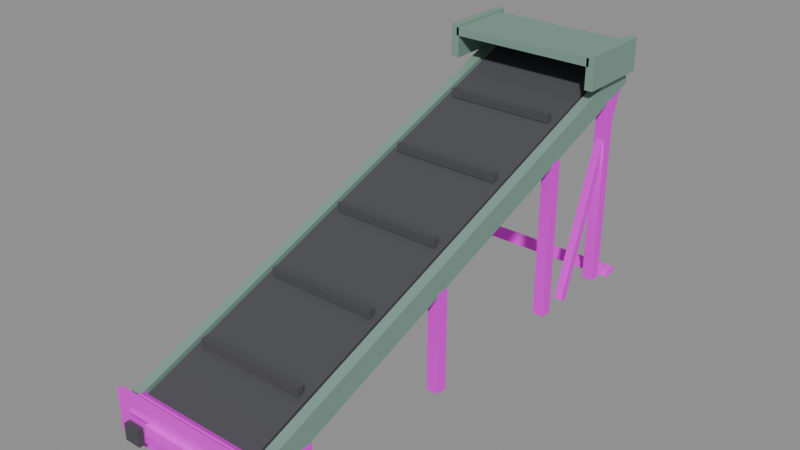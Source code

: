 # Source: belt_incline.blend  (saved by Blender 5.2.45; exported with 4.5.12 LTS)
import bpy
from mathutils import Matrix  # noqa: F401  (used for matrix-valued properties, if any)

bpy.ops.wm.read_factory_settings(use_empty=True)
scene = bpy.context.scene
scene.name = 'Scene'

# ---- images (referenced by path relative to the original .blend; pixels are not part of the script)
import os
ASSET_DIR = os.environ.get("B2B_ASSET_DIR", "")  # directory of the original .blend (textures are referenced by path, not embedded)
HERE = os.path.dirname(os.path.abspath(__file__))  # packed textures are extracted next to this script under _unpacked/

def load_image(name, relpath, width, height, colorspace="sRGB"):
    """Load a texture the original file referenced (path relative to the .blend, or extracted next to this script)."""
    p = next((c for c in (os.path.join(HERE, relpath), os.path.join(ASSET_DIR, relpath)) if relpath and os.path.exists(c)), "")
    if p:
        img = bpy.data.images.load(p, check_existing=True)
        img.name = name
    else:  # same state as the original file: an image datablock whose file is absent (Cycles renders it pink)
        img = bpy.data.images.new(name, width, height)
        img.source = "FILE"
        img.filepath = "//" + (relpath or name)
    img.colorspace_settings.name = colorspace
    return img
img_t_qd_steelplate_png = load_image('T_QD_SteelPlate.png', 'T_QD_SteelPlate.png', 1024, 1024, 'sRGB')
img_t_qd_hazard_png = load_image('T_QD_Hazard.png', 'T_QD_Hazard.png', 1024, 1024, 'sRGB')

# ---- materials (node trees are filled in below, after node groups)
mat_belt = bpy.data.materials.new('Belt')
mat_belt.diffuse_color = (0.07, 0.07, 0.08, 1.0)
mat_steelgreen = bpy.data.materials.new('SteelGreen')
mat_steelgreen.diffuse_color = (0.22, 0.36, 0.3, 1.0)
mat_steelplate = bpy.data.materials.new('SteelPlate')
mat_steelplate.diffuse_color = (0.38, 0.4, 0.42, 1.0)
mat_rubber = bpy.data.materials.new('Rubber')
mat_rubber.diffuse_color = (0.07, 0.07, 0.08, 1.0)
mat_hazard = bpy.data.materials.new('Hazard')
mat_hazard.diffuse_color = (0.45, 0.38, 0.2, 1.0)

# ---- material node trees
mat_belt.use_nodes = True; mat_belt.node_tree.nodes.clear()
_N = mat_belt.node_tree.nodes; _L = mat_belt.node_tree.links
n0 = _N.new('ShaderNodeOutputMaterial'); n0.name = 'Material Output'; n0.location = (0, 0)
n1 = _N.new('ShaderNodeBsdfPrincipled'); n1.name = 'Principled BSDF'; n1.location = (0, 0)
n1.inputs[2].default_value = 1.0
n1.inputs[10].default_value = 0.005
n2 = _N.new('ShaderNodeVertexColor'); n2.name = 'Color Attribute'; n2.location = (0, 0)
n2.layer_name = 'Col'
n3 = _N.new('ShaderNodeMix'); n3.name = 'Mix'; n3.location = (0, 0)
n3.data_type = 'RGBA'
n3.blend_type = 'MULTIPLY'
n3.inputs[0].default_value = 1.0
n3.inputs[6].default_value = (0.07, 0.07, 0.08, 1.0)
_L.new(n1.outputs[0], n0.inputs[0])
_L.new(n2.outputs[0], n3.inputs[7])
_L.new(n3.outputs[2], n1.inputs[0])
n0.is_active_output = True
mat_steelgreen.use_nodes = True; mat_steelgreen.node_tree.nodes.clear()
_N = mat_steelgreen.node_tree.nodes; _L = mat_steelgreen.node_tree.links
n0 = _N.new('ShaderNodeOutputMaterial'); n0.name = 'Material Output'; n0.location = (0, 0)
n1 = _N.new('ShaderNodeBsdfPrincipled'); n1.name = 'Principled BSDF'; n1.location = (0, 0)
n1.inputs[1].default_value = 0.2
n1.inputs[2].default_value = 0.8
n1.inputs[10].default_value = 0.005
n2 = _N.new('ShaderNodeVertexColor'); n2.name = 'Color Attribute'; n2.location = (0, 0)
n2.layer_name = 'Col'
n3 = _N.new('ShaderNodeMix'); n3.name = 'Mix'; n3.location = (0, 0)
n3.data_type = 'RGBA'
n3.blend_type = 'MULTIPLY'
n3.inputs[0].default_value = 1.0
n3.inputs[6].default_value = (0.22, 0.36, 0.3, 1.0)
_L.new(n1.outputs[0], n0.inputs[0])
_L.new(n2.outputs[0], n3.inputs[7])
_L.new(n3.outputs[2], n1.inputs[0])
n0.is_active_output = True
mat_steelplate.use_nodes = True; mat_steelplate.node_tree.nodes.clear()
_N = mat_steelplate.node_tree.nodes; _L = mat_steelplate.node_tree.links
n0 = _N.new('ShaderNodeOutputMaterial'); n0.name = 'Material Output'; n0.location = (0, 0)
n1 = _N.new('ShaderNodeBsdfPrincipled'); n1.name = 'Principled BSDF'; n1.location = (0, 0)
n1.inputs[1].default_value = 0.2
n1.inputs[2].default_value = 0.65
n1.inputs[10].default_value = 0.005
n2 = _N.new('ShaderNodeVertexColor'); n2.name = 'Color Attribute'; n2.location = (0, 0)
n2.layer_name = 'Col'
n3 = _N.new('ShaderNodeMix'); n3.name = 'Mix'; n3.location = (0, 0)
n3.data_type = 'RGBA'
n3.blend_type = 'MULTIPLY'
n3.inputs[0].default_value = 1.0
n4 = _N.new('ShaderNodeTexImage'); n4.name = 'Image Texture'; n4.location = (0, 0)
n4.image = img_t_qd_steelplate_png
n4.interpolation = 'Closest'
_L.new(n1.outputs[0], n0.inputs[0])
_L.new(n2.outputs[0], n3.inputs[7])
_L.new(n4.outputs[0], n3.inputs[6])
_L.new(n3.outputs[2], n1.inputs[0])
n0.is_active_output = True
mat_rubber.use_nodes = True; mat_rubber.node_tree.nodes.clear()
_N = mat_rubber.node_tree.nodes; _L = mat_rubber.node_tree.links
n0 = _N.new('ShaderNodeOutputMaterial'); n0.name = 'Material Output'; n0.location = (0, 0)
n1 = _N.new('ShaderNodeBsdfPrincipled'); n1.name = 'Principled BSDF'; n1.location = (0, 0)
n1.inputs[2].default_value = 1.0
n1.inputs[10].default_value = 0.005
n2 = _N.new('ShaderNodeVertexColor'); n2.name = 'Color Attribute'; n2.location = (0, 0)
n2.layer_name = 'Col'
n3 = _N.new('ShaderNodeMix'); n3.name = 'Mix'; n3.location = (0, 0)
n3.data_type = 'RGBA'
n3.blend_type = 'MULTIPLY'
n3.inputs[0].default_value = 1.0
n3.inputs[6].default_value = (0.07, 0.07, 0.08, 1.0)
_L.new(n1.outputs[0], n0.inputs[0])
_L.new(n2.outputs[0], n3.inputs[7])
_L.new(n3.outputs[2], n1.inputs[0])
n0.is_active_output = True
mat_hazard.use_nodes = True; mat_hazard.node_tree.nodes.clear()
_N = mat_hazard.node_tree.nodes; _L = mat_hazard.node_tree.links
n0 = _N.new('ShaderNodeOutputMaterial'); n0.name = 'Material Output'; n0.location = (0, 0)
n1 = _N.new('ShaderNodeBsdfPrincipled'); n1.name = 'Principled BSDF'; n1.location = (0, 0)
n1.inputs[2].default_value = 0.8
n1.inputs[10].default_value = 0.005
n2 = _N.new('ShaderNodeVertexColor'); n2.name = 'Color Attribute'; n2.location = (0, 0)
n2.layer_name = 'Col'
n3 = _N.new('ShaderNodeMix'); n3.name = 'Mix'; n3.location = (0, 0)
n3.data_type = 'RGBA'
n3.blend_type = 'MULTIPLY'
n3.inputs[0].default_value = 1.0
n4 = _N.new('ShaderNodeTexImage'); n4.name = 'Image Texture'; n4.location = (0, 0)
n4.image = img_t_qd_hazard_png
n4.interpolation = 'Closest'
_L.new(n1.outputs[0], n0.inputs[0])
_L.new(n2.outputs[0], n3.inputs[7])
_L.new(n4.outputs[0], n3.inputs[6])
_L.new(n3.outputs[2], n1.inputs[0])
n0.is_active_output = True

# ---- meshes
me_body_belt = bpy.data.meshes.new('Body_Belt')
me_body_belt.from_pydata([(-0.37, -1.465, 0.2469), (-0.37, -1.475, 0.2751), (0.37, -1.475, 0.2751), (0.37, -1.465, 0.2469), (-0.37, 1.475, 1.325), (-0.37, 1.465, 1.353), (0.37, 1.465, 1.353), (0.37, 1.475, 1.325)], [], [(0, 3, 2, 1), (4, 5, 6, 7), (0, 1, 5, 4), (1, 2, 6, 5), (2, 3, 7, 6), (3, 0, 4, 7)])
_uv = me_body_belt.uv_layers.new(name='UVMap')
_uv.uv.foreach_set('vector', [0.37, 0.2469, -0.37, 0.2469, -0.37, 0.2751, 0.37, 0.2751, -0.37, 1.325, -0.37, 1.353, 0.37, 1.353, 0.37, 1.325, -1.465, 0.2469, -1.475, 0.2751, 1.465, 1.353, 1.475, 1.325, -0.37, -1.475, 0.37, -1.475, 0.37, 1.465, -0.37, 1.465, 1.475, 0.2751, 1.465, 0.2469, -1.475, 1.325, -1.465, 1.353, -0.37, -1.465, 0.37, -1.465, 0.37, 1.475, -0.37, 1.475])
_ca = me_body_belt.color_attributes.new('Col', 'BYTE_COLOR', 'CORNER')
_ca.data.foreach_set('color', [1.0, 1.0, 1.0, 1.0, 1.0, 1.0, 1.0, 1.0, 1.0, 1.0, 1.0, 1.0, 1.0, 1.0, 1.0, 1.0, 1.0, 1.0, 1.0, 1.0, 1.0, 1.0, 1.0, 1.0, 1.0, 1.0, 1.0, 1.0, 1.0, 1.0, 1.0, 1.0, 1.0, 1.0, 1.0, 1.0, 1.0, 1.0, 1.0, 1.0, 1.0, 1.0, 1.0, 1.0, 1.0, 1.0, 1.0, 1.0, 1.0, 1.0, 1.0, 1.0, 1.0, 1.0, 1.0, 1.0, 1.0, 1.0, 1.0, 1.0, 1.0, 1.0, 1.0, 1.0, 1.0, 1.0, 1.0, 1.0, 1.0, 1.0, 1.0, 1.0, 1.0, 1.0, 1.0, 1.0, 1.0, 1.0, 1.0, 1.0, 1.0, 1.0, 1.0, 1.0, 1.0, 1.0, 1.0, 1.0, 1.0, 1.0, 1.0, 1.0, 1.0, 1.0, 1.0, 1.0])
me_body_belt.materials.append(mat_belt)
me_body_belt.update()
me_body_steelgreen = bpy.data.meshes.new('Body_SteelGreen')
me_body_steelgreen.from_pydata([(-0.45, -1.476, 0.1343), (-0.45, -1.524, 0.2657), (-0.39, -1.524, 0.2657), (-0.39, -1.476, 0.1343), (-0.45, 1.524, 1.234), (-0.45, 1.476, 1.366), (-0.39, 1.476, 1.366), (-0.39, 1.524, 1.234), (0.39, -1.476, 0.1343), (0.39, -1.524, 0.2657), (0.45, -1.524, 0.2657), (0.45, -1.476, 0.1343), (0.39, 1.524, 1.234), (0.39, 1.476, 1.366), (0.45, 1.476, 1.366), (0.45, 1.524, 1.234), (-0.45, 1.49, 1.445), (0.45, 1.49, 1.445), (0.45, 1.07, 1.445), (-0.45, 1.07, 1.445), (-0.45, 1.49, 1.495), (0.45, 1.49, 1.495), (0.45, 1.07, 1.495), (-0.45, 1.07, 1.495), (-0.485, 1.53, 1.31), (-0.435, 1.53, 1.31), (-0.435, 1.07, 1.31), (-0.485, 1.07, 1.31), (-0.485, 1.53, 1.51), (-0.435, 1.53, 1.51), (-0.435, 1.07, 1.51), (-0.485, 1.07, 1.51), (0.435, 1.53, 1.31), (0.485, 1.53, 1.31), (0.485, 1.07, 1.31), (0.435, 1.07, 1.31), (0.435, 1.53, 1.51), (0.485, 1.53, 1.51), (0.485, 1.07, 1.51), (0.435, 1.07, 1.51)], [], [(0, 3, 2, 1), (4, 5, 6, 7), (0, 1, 5, 4), (1, 2, 6, 5), (2, 3, 7, 6), (3, 0, 4, 7), (8, 11, 10, 9), (12, 13, 14, 15), (8, 9, 13, 12), (9, 10, 14, 13), (10, 11, 15, 14), (11, 8, 12, 15), (16, 17, 18, 19), (20, 23, 22, 21), (16, 20, 21, 17), (17, 21, 22, 18), (18, 22, 23, 19), (19, 23, 20, 16), (24, 25, 26, 27), (28, 31, 30, 29), (24, 28, 29, 25), (25, 29, 30, 26), (26, 30, 31, 27), (27, 31, 28, 24), (32, 33, 34, 35), (36, 39, 38, 37), (32, 36, 37, 33), (33, 37, 38, 34), (34, 38, 39, 35), (35, 39, 36, 32)])
_uv = me_body_steelgreen.uv_layers.new(name='UVMap')
_uv.uv.foreach_set('vector', [0.45, 0.1343, 0.39, 0.1343, 0.39, 0.2657, 0.45, 0.2657, -0.45, 1.234, -0.45, 1.366, -0.39, 1.366, -0.39, 1.234, -1.476, 0.1343, -1.524, 0.2657, 1.476, 1.366, 1.524, 1.234, -0.45, -1.524, -0.39, -1.524, -0.39, 1.476, -0.45, 1.476, 1.524, 0.2657, 1.476, 0.1343, -1.524, 1.234, -1.476, 1.366, 0.39, -1.476, 0.45, -1.476, 0.45, 1.524, 0.39, 1.524, -0.39, 0.1343, -0.45, 0.1343, -0.45, 0.2657, -0.39, 0.2657, 0.39, 1.234, 0.39, 1.366, 0.45, 1.366, 0.45, 1.234, -1.476, 0.1343, -1.524, 0.2657, 1.476, 1.366, 1.524, 1.234, 0.39, -1.524, 0.45, -1.524, 0.45, 1.476, 0.39, 1.476, 1.524, 0.2657, 1.476, 0.1343, -1.524, 1.234, -1.476, 1.366, -0.45, -1.476, -0.39, -1.476, -0.39, 1.524, -0.45, 1.524, 0.45, 1.49, -0.45, 1.49, -0.45, 1.07, 0.45, 1.07, -0.45, 1.49, -0.45, 1.07, 0.45, 1.07, 0.45, 1.49, -0.45, 1.445, -0.45, 1.495, 0.45, 1.495, 0.45, 1.445, -1.49, 1.445, -1.49, 1.495, -1.07, 1.495, -1.07, 1.445, -0.45, 1.445, -0.45, 1.495, 0.45, 1.495, 0.45, 1.445, 1.07, 1.445, 1.07, 1.495, 1.49, 1.495, 1.49, 1.445, 0.485, 1.53, 0.435, 1.53, 0.435, 1.07, 0.485, 1.07, -0.485, 1.53, -0.485, 1.07, -0.435, 1.07, -0.435, 1.53, -0.485, 1.31, -0.485, 1.51, -0.435, 1.51, -0.435, 1.31, -1.53, 1.31, -1.53, 1.51, -1.07, 1.51, -1.07, 1.31, 0.435, 1.31, 0.435, 1.51, 0.485, 1.51, 0.485, 1.31, 1.07, 1.31, 1.07, 1.51, 1.53, 1.51, 1.53, 1.31, -0.435, 1.53, -0.485, 1.53, -0.485, 1.07, -0.435, 1.07, 0.435, 1.53, 0.435, 1.07, 0.485, 1.07, 0.485, 1.53, 0.435, 1.31, 0.435, 1.51, 0.485, 1.51, 0.485, 1.31, -1.53, 1.31, -1.53, 1.51, -1.07, 1.51, -1.07, 1.31, -0.485, 1.31, -0.485, 1.51, -0.435, 1.51, -0.435, 1.31, 1.07, 1.31, 1.07, 1.51, 1.53, 1.51, 1.53, 1.31])
_ca = me_body_steelgreen.color_attributes.new('Col', 'BYTE_COLOR', 'CORNER')
_ca.data.foreach_set('color', [1.0, 1.0, 1.0, 1.0, 1.0, 1.0, 1.0, 1.0, 1.0, 1.0, 1.0, 1.0, 1.0, 1.0, 1.0, 1.0, 1.0, 1.0, 1.0, 1.0, 1.0, 1.0, 1.0, 1.0, 1.0, 1.0, 1.0, 1.0, 1.0, 1.0, 1.0, 1.0, 1.0, 1.0, 1.0, 1.0, 1.0, 1.0, 1.0, 1.0, 1.0, 1.0, 1.0, 1.0, 1.0, 1.0, 1.0, 1.0, 1.0, 1.0, 1.0, 1.0, 1.0, 1.0, 1.0, 1.0, 1.0, 1.0, 1.0, 1.0, 1.0, 1.0, 1.0, 1.0, 1.0, 1.0, 1.0, 1.0, 1.0, 1.0, 1.0, 1.0, 1.0, 1.0, 1.0, 1.0, 1.0, 1.0, 1.0, 1.0, 1.0, 1.0, 1.0, 1.0, 1.0, 1.0, 1.0, 1.0, 1.0, 1.0, 1.0, 1.0, 1.0, 1.0, 1.0, 1.0, 1.0, 1.0, 1.0, 1.0, 1.0, 1.0, 1.0, 1.0, 1.0, 1.0, 1.0, 1.0, 1.0, 1.0, 1.0, 1.0, 1.0, 1.0, 1.0, 1.0, 1.0, 1.0, 1.0, 1.0, 1.0, 1.0, 1.0, 1.0, 1.0, 1.0, 1.0, 1.0, 1.0, 1.0, 1.0, 1.0, 1.0, 1.0, 1.0, 1.0, 1.0, 1.0, 1.0, 1.0, 1.0, 1.0, 1.0, 1.0, 1.0, 1.0, 1.0, 1.0, 1.0, 1.0, 1.0, 1.0, 1.0, 1.0, 1.0, 1.0, 1.0, 1.0, 1.0, 1.0, 1.0, 1.0, 1.0, 1.0, 1.0, 1.0, 1.0, 1.0, 1.0, 1.0, 1.0, 1.0, 1.0, 1.0, 1.0, 1.0, 1.0, 1.0, 1.0, 1.0, 1.0, 1.0, 1.0, 1.0, 1.0, 1.0, 1.0, 1.0, 1.0, 1.0, 1.0, 1.0, 1.0, 1.0, 1.0, 1.0, 1.0, 1.0, 1.0, 1.0, 1.0, 1.0, 1.0, 1.0, 1.0, 1.0, 1.0, 1.0, 1.0, 1.0, 1.0, 1.0, 1.0, 1.0, 1.0, 1.0, 1.0, 1.0, 1.0, 1.0, 1.0, 1.0, 1.0, 1.0, 1.0, 1.0, 1.0, 1.0, 1.0, 1.0, 1.0, 1.0, 1.0, 1.0, 1.0, 1.0, 1.0, 1.0, 1.0, 1.0, 1.0, 1.0, 1.0, 1.0, 1.0, 1.0, 1.0, 1.0, 1.0, 1.0, 1.0, 1.0, 1.0, 1.0, 1.0, 1.0, 1.0, 1.0, 1.0, 1.0, 1.0, 1.0, 1.0, 1.0, 1.0, 1.0, 1.0, 1.0, 1.0, 1.0, 1.0, 1.0, 1.0, 1.0, 1.0, 1.0, 1.0, 1.0, 1.0, 1.0, 1.0, 1.0, 1.0, 1.0, 1.0, 1.0, 1.0, 1.0, 1.0, 1.0, 1.0, 1.0, 1.0, 1.0, 1.0, 1.0, 1.0, 1.0, 1.0, 1.0, 1.0, 1.0, 1.0, 1.0, 1.0, 1.0, 1.0, 1.0, 1.0, 1.0, 1.0, 1.0, 1.0, 1.0, 1.0, 1.0, 1.0, 1.0, 1.0, 1.0, 1.0, 1.0, 1.0, 1.0, 1.0, 1.0, 1.0, 1.0, 1.0, 1.0, 1.0, 1.0, 1.0, 1.0, 1.0, 1.0, 1.0, 1.0, 1.0, 1.0, 1.0, 1.0, 1.0, 1.0, 1.0, 1.0, 1.0, 1.0, 1.0, 1.0, 1.0, 1.0, 1.0, 1.0, 1.0, 1.0, 1.0, 1.0, 1.0, 1.0, 1.0, 1.0, 1.0, 1.0, 1.0, 1.0, 1.0, 1.0, 1.0, 1.0, 1.0, 1.0, 1.0, 1.0, 1.0, 1.0, 1.0, 1.0, 1.0, 1.0, 1.0, 1.0, 1.0, 1.0, 1.0, 1.0, 1.0, 1.0, 1.0, 1.0, 1.0, 1.0, 1.0, 1.0, 1.0, 1.0, 1.0, 1.0, 1.0, 1.0, 1.0, 1.0, 1.0, 1.0, 1.0, 1.0, 1.0, 1.0, 1.0, 1.0, 1.0, 1.0, 1.0, 1.0, 1.0, 1.0, 1.0, 1.0, 1.0, 1.0, 1.0, 1.0, 1.0, 1.0, 1.0, 1.0, 1.0, 1.0, 1.0, 1.0, 1.0, 1.0, 1.0, 1.0, 1.0, 1.0, 1.0, 1.0, 1.0, 1.0, 1.0, 1.0, 1.0, 1.0, 1.0, 1.0, 1.0, 1.0, 1.0, 1.0, 1.0, 1.0, 1.0, 1.0, 1.0, 1.0, 1.0, 1.0, 1.0, 1.0, 1.0, 1.0, 1.0, 1.0, 1.0, 1.0, 1.0, 1.0, 1.0, 1.0, 1.0, 1.0, 1.0, 1.0, 1.0, 1.0, 1.0, 1.0, 1.0, 1.0])
me_body_steelgreen.materials.append(mat_steelgreen)
me_body_steelgreen.update()
me_body_steelplate = bpy.data.meshes.new('Body_SteelPlate')
me_body_steelplate.from_pydata([(-0.455, -1.165, 0.0), (-0.385, -1.165, 0.0), (-0.385, -1.235, 0.0), (-0.455, -1.235, 0.0), (-0.455, -1.165, 0.24), (-0.385, -1.165, 0.24), (-0.385, -1.235, 0.24), (-0.455, -1.235, 0.24), (-0.455, -0.165, 0.0), (-0.385, -0.165, 0.0), (-0.385, -0.235, 0.0), (-0.455, -0.235, 0.0), (-0.455, -0.165, 0.6067), (-0.385, -0.165, 0.6067), (-0.385, -0.235, 0.6067), (-0.455, -0.235, 0.6067), (-0.455, 0.835, 0.0), (-0.385, 0.835, 0.0), (-0.385, 0.765, 0.0), (-0.455, 0.765, 0.0), (-0.455, 0.835, 0.9733), (-0.385, 0.835, 0.9733), (-0.385, 0.765, 0.9733), (-0.455, 0.765, 0.9733), (-0.455, 1.385, 0.0), (-0.385, 1.385, 0.0), (-0.385, 1.315, 0.0), (-0.455, 1.315, 0.0), (-0.455, 1.385, 1.175), (-0.385, 1.385, 1.175), (-0.385, 1.315, 1.175), (-0.455, 1.315, 1.175), (0.385, -1.165, 0.0), (0.455, -1.165, 0.0), (0.455, -1.235, 0.0), (0.385, -1.235, 0.0), (0.385, -1.165, 0.24), (0.455, -1.165, 0.24), (0.455, -1.235, 0.24), (0.385, -1.235, 0.24), (0.385, -0.165, 0.0), (0.455, -0.165, 0.0), (0.455, -0.235, 0.0), (0.385, -0.235, 0.0), (0.385, -0.165, 0.6067), (0.455, -0.165, 0.6067), (0.455, -0.235, 0.6067), (0.385, -0.235, 0.6067), (0.385, 0.835, 0.0), (0.455, 0.835, 0.0), (0.455, 0.765, 0.0), (0.385, 0.765, 0.0), (0.385, 0.835, 0.9733), (0.455, 0.835, 0.9733), (0.455, 0.765, 0.9733), (0.385, 0.765, 0.9733), (0.385, 1.385, 0.0), (0.455, 1.385, 0.0), (0.455, 1.315, 0.0), (0.385, 1.315, 0.0), (0.385, 1.385, 1.175), (0.455, 1.385, 1.175), (0.455, 1.315, 1.175), (0.385, 1.315, 1.175), (-0.42, -1.175, 0.135), (0.42, -1.175, 0.135), (0.42, -1.225, 0.135), (-0.42, -1.225, 0.135), (-0.42, -1.175, 0.185), (0.42, -1.175, 0.185), (0.42, -1.225, 0.185), (-0.42, -1.225, 0.185), (-0.42, -0.175, 0.5017), (0.42, -0.175, 0.5017), (0.42, -0.225, 0.5017), (-0.42, -0.225, 0.5017), (-0.42, -0.175, 0.5517), (0.42, -0.175, 0.5517), (0.42, -0.225, 0.5517), (-0.42, -0.225, 0.5517), (-0.42, 0.825, 0.8683), (0.42, 0.825, 0.8683), (0.42, 0.775, 0.8683), (-0.42, 0.775, 0.8683), (-0.42, 0.825, 0.9183), (0.42, 0.825, 0.9183), (0.42, 0.775, 0.9183), (-0.42, 0.775, 0.9183), (-0.42, 1.375, 1.07), (0.42, 1.375, 1.07), (0.42, 1.325, 1.07), (-0.42, 1.325, 1.07), (-0.42, 1.375, 1.12), (0.42, 1.375, 1.12), (0.42, 1.325, 1.12), (-0.42, 1.325, 1.12), (-0.39, -1.47, 0.301), (-0.39, -1.519, 0.2805), (-0.39, -1.54, 0.231), (-0.39, -1.519, 0.1815), (-0.39, -1.47, 0.161), (-0.39, -1.421, 0.1815), (-0.39, -1.4, 0.231), (-0.39, -1.421, 0.2805), (0.39, -1.47, 0.301), (0.39, -1.519, 0.2805), (0.39, -1.54, 0.231), (0.39, -1.519, 0.1815), (0.39, -1.47, 0.161), (0.39, -1.421, 0.1815), (0.39, -1.4, 0.231), (0.39, -1.421, 0.2805), (-0.39, 1.47, 1.379), (-0.39, 1.421, 1.358), (-0.39, 1.4, 1.309), (-0.39, 1.421, 1.26), (-0.39, 1.47, 1.239), (-0.39, 1.519, 1.26), (-0.39, 1.54, 1.309), (-0.39, 1.519, 1.358), (0.39, 1.47, 1.379), (0.39, 1.421, 1.358), (0.39, 1.4, 1.309), (0.39, 1.421, 1.26), (0.39, 1.47, 1.239), (0.39, 1.519, 1.26), (0.39, 1.54, 1.309), (0.39, 1.519, 1.358), (-0.445, 0.9765, 0.00859), (-0.395, 0.9765, 0.00859), (-0.395, 1.023, -0.00859), (-0.445, 1.023, -0.00859), (-0.445, 1.427, 1.239), (-0.395, 1.427, 1.239), (-0.395, 1.473, 1.221), (-0.445, 1.473, 1.221), (0.395, 0.9765, 0.00859), (0.445, 0.9765, 0.00859), (0.445, 1.023, -0.00859), (0.395, 1.023, -0.00859), (0.395, 1.427, 1.239), (0.445, 1.427, 1.239), (0.445, 1.473, 1.221), (0.395, 1.473, 1.221)], [], [(0, 1, 2, 3), (4, 7, 6, 5), (0, 4, 5, 1), (1, 5, 6, 2), (2, 6, 7, 3), (3, 7, 4, 0), (8, 9, 10, 11), (12, 15, 14, 13), (8, 12, 13, 9), (9, 13, 14, 10), (10, 14, 15, 11), (11, 15, 12, 8), (16, 17, 18, 19), (20, 23, 22, 21), (16, 20, 21, 17), (17, 21, 22, 18), (18, 22, 23, 19), (19, 23, 20, 16), (24, 25, 26, 27), (28, 31, 30, 29), (24, 28, 29, 25), (25, 29, 30, 26), (26, 30, 31, 27), (27, 31, 28, 24), (32, 33, 34, 35), (36, 39, 38, 37), (32, 36, 37, 33), (33, 37, 38, 34), (34, 38, 39, 35), (35, 39, 36, 32), (40, 41, 42, 43), (44, 47, 46, 45), (40, 44, 45, 41), (41, 45, 46, 42), (42, 46, 47, 43), (43, 47, 44, 40), (48, 49, 50, 51), (52, 55, 54, 53), (48, 52, 53, 49), (49, 53, 54, 50), (50, 54, 55, 51), (51, 55, 52, 48), (56, 57, 58, 59), (60, 63, 62, 61), (56, 60, 61, 57), (57, 61, 62, 58), (58, 62, 63, 59), (59, 63, 60, 56), (64, 65, 66, 67), (68, 71, 70, 69), (64, 68, 69, 65), (65, 69, 70, 66), (66, 70, 71, 67), (67, 71, 68, 64), (72, 73, 74, 75), (76, 79, 78, 77), (72, 76, 77, 73), (73, 77, 78, 74), (74, 78, 79, 75), (75, 79, 76, 72), (80, 81, 82, 83), (84, 87, 86, 85), (80, 84, 85, 81), (81, 85, 86, 82), (82, 86, 87, 83), (83, 87, 84, 80), (88, 89, 90, 91), (92, 95, 94, 93), (88, 92, 93, 89), (89, 93, 94, 90), (90, 94, 95, 91), (91, 95, 92, 88), (96, 97, 105, 104), (97, 98, 106, 105), (98, 99, 107, 106), (99, 100, 108, 107), (100, 101, 109, 108), (101, 102, 110, 109), (102, 103, 111, 110), (103, 96, 104, 111), (103, 102, 101, 100, 99, 98, 97, 96), (104, 105, 106, 107, 108, 109, 110, 111), (112, 113, 121, 120), (113, 114, 122, 121), (114, 115, 123, 122), (115, 116, 124, 123), (116, 117, 125, 124), (117, 118, 126, 125), (118, 119, 127, 126), (119, 112, 120, 127), (119, 118, 117, 116, 115, 114, 113, 112), (120, 121, 122, 123, 124, 125, 126, 127), (128, 131, 130, 129), (132, 133, 134, 135), (128, 129, 133, 132), (129, 130, 134, 133), (130, 131, 135, 134), (131, 128, 132, 135), (136, 139, 138, 137), (140, 141, 142, 143), (136, 137, 141, 140), (137, 138, 142, 141), (138, 139, 143, 142), (139, 136, 140, 143)])
_uv = me_body_steelplate.uv_layers.new(name='UVMap')
_uv.uv.foreach_set('vector', [0.455, -1.165, 0.385, -1.165, 0.385, -1.235, 0.455, -1.235, -0.455, -1.165, -0.455, -1.235, -0.385, -1.235, -0.385, -1.165, -0.455, 0.0, -0.455, 0.24, -0.385, 0.24, -0.385, 0.0, 1.165, 0.0, 1.165, 0.24, 1.235, 0.24, 1.235, 0.0, 0.385, 0.0, 0.385, 0.24, 0.455, 0.24, 0.455, 0.0, -1.235, 0.0, -1.235, 0.24, -1.165, 0.24, -1.165, 0.0, 0.455, -0.165, 0.385, -0.165, 0.385, -0.235, 0.455, -0.235, -0.455, -0.165, -0.455, -0.235, -0.385, -0.235, -0.385, -0.165, -0.455, 0.0, -0.455, 0.6067, -0.385, 0.6067, -0.385, 0.0, 0.165, 0.0, 0.165, 0.6067, 0.235, 0.6067, 0.235, 0.0, 0.385, 0.0, 0.385, 0.6067, 0.455, 0.6067, 0.455, 0.0, -0.235, 0.0, -0.235, 0.6067, -0.165, 0.6067, -0.165, 0.0, 0.455, 0.835, 0.385, 0.835, 0.385, 0.765, 0.455, 0.765, -0.455, 0.835, -0.455, 0.765, -0.385, 0.765, -0.385, 0.835, -0.455, 0.0, -0.455, 0.9733, -0.385, 0.9733, -0.385, 0.0, -0.835, 0.0, -0.835, 0.9733, -0.765, 0.9733, -0.765, 0.0, 0.385, 0.0, 0.385, 0.9733, 0.455, 0.9733, 0.455, 0.0, 0.765, 0.0, 0.765, 0.9733, 0.835, 0.9733, 0.835, 0.0, 0.455, 1.385, 0.385, 1.385, 0.385, 1.315, 0.455, 1.315, -0.455, 1.385, -0.455, 1.315, -0.385, 1.315, -0.385, 1.385, -0.455, 0.0, -0.455, 1.175, -0.385, 1.175, -0.385, 0.0, -1.385, 0.0, -1.385, 1.175, -1.315, 1.175, -1.315, 0.0, 0.385, 0.0, 0.385, 1.175, 0.455, 1.175, 0.455, 0.0, 1.315, 0.0, 1.315, 1.175, 1.385, 1.175, 1.385, 0.0, -0.385, -1.165, -0.455, -1.165, -0.455, -1.235, -0.385, -1.235, 0.385, -1.165, 0.385, -1.235, 0.455, -1.235, 0.455, -1.165, 0.385, 0.0, 0.385, 0.24, 0.455, 0.24, 0.455, 0.0, 1.165, 0.0, 1.165, 0.24, 1.235, 0.24, 1.235, 0.0, -0.455, 0.0, -0.455, 0.24, -0.385, 0.24, -0.385, 0.0, -1.235, 0.0, -1.235, 0.24, -1.165, 0.24, -1.165, 0.0, -0.385, -0.165, -0.455, -0.165, -0.455, -0.235, -0.385, -0.235, 0.385, -0.165, 0.385, -0.235, 0.455, -0.235, 0.455, -0.165, 0.385, 0.0, 0.385, 0.6067, 0.455, 0.6067, 0.455, 0.0, 0.165, 0.0, 0.165, 0.6067, 0.235, 0.6067, 0.235, 0.0, -0.455, 0.0, -0.455, 0.6067, -0.385, 0.6067, -0.385, 0.0, -0.235, 0.0, -0.235, 0.6067, -0.165, 0.6067, -0.165, 0.0, -0.385, 0.835, -0.455, 0.835, -0.455, 0.765, -0.385, 0.765, 0.385, 0.835, 0.385, 0.765, 0.455, 0.765, 0.455, 0.835, 0.385, 0.0, 0.385, 0.9733, 0.455, 0.9733, 0.455, 0.0, -0.835, 0.0, -0.835, 0.9733, -0.765, 0.9733, -0.765, 0.0, -0.455, 0.0, -0.455, 0.9733, -0.385, 0.9733, -0.385, 0.0, 0.765, 0.0, 0.765, 0.9733, 0.835, 0.9733, 0.835, 0.0, -0.385, 1.385, -0.455, 1.385, -0.455, 1.315, -0.385, 1.315, 0.385, 1.385, 0.385, 1.315, 0.455, 1.315, 0.455, 1.385, 0.385, 0.0, 0.385, 1.175, 0.455, 1.175, 0.455, 0.0, -1.385, 0.0, -1.385, 1.175, -1.315, 1.175, -1.315, 0.0, -0.455, 0.0, -0.455, 1.175, -0.385, 1.175, -0.385, 0.0, 1.315, 0.0, 1.315, 1.175, 1.385, 1.175, 1.385, 0.0, 0.42, -1.175, -0.42, -1.175, -0.42, -1.225, 0.42, -1.225, -0.42, -1.175, -0.42, -1.225, 0.42, -1.225, 0.42, -1.175, -0.42, 0.135, -0.42, 0.185, 0.42, 0.185, 0.42, 0.135, 1.175, 0.135, 1.175, 0.185, 1.225, 0.185, 1.225, 0.135, -0.42, 0.135, -0.42, 0.185, 0.42, 0.185, 0.42, 0.135, -1.225, 0.135, -1.225, 0.185, -1.175, 0.185, -1.175, 0.135, 0.42, -0.175, -0.42, -0.175, -0.42, -0.225, 0.42, -0.225, -0.42, -0.175, -0.42, -0.225, 0.42, -0.225, 0.42, -0.175, -0.42, 0.5017, -0.42, 0.5517, 0.42, 0.5517, 0.42, 0.5017, 0.175, 0.5017, 0.175, 0.5517, 0.225, 0.5517, 0.225, 0.5017, -0.42, 0.5017, -0.42, 0.5517, 0.42, 0.5517, 0.42, 0.5017, -0.225, 0.5017, -0.225, 0.5517, -0.175, 0.5517, -0.175, 0.5017, 0.42, 0.825, -0.42, 0.825, -0.42, 0.775, 0.42, 0.775, -0.42, 0.825, -0.42, 0.775, 0.42, 0.775, 0.42, 0.825, -0.42, 0.8683, -0.42, 0.9183, 0.42, 0.9183, 0.42, 0.8683, -0.825, 0.8683, -0.825, 0.9183, -0.775, 0.9183, -0.775, 0.8683, -0.42, 0.8683, -0.42, 0.9183, 0.42, 0.9183, 0.42, 0.8683, 0.775, 0.8683, 0.775, 0.9183, 0.825, 0.9183, 0.825, 0.8683, 0.42, 1.375, -0.42, 1.375, -0.42, 1.325, 0.42, 1.325, -0.42, 1.375, -0.42, 1.325, 0.42, 1.325, 0.42, 1.375, -0.42, 1.07, -0.42, 1.12, 0.42, 1.12, 0.42, 1.07, -1.375, 1.07, -1.375, 1.12, -1.325, 1.12, -1.325, 1.07, -0.42, 1.07, -0.42, 1.12, 0.42, 1.12, 0.42, 1.07, 1.325, 1.07, 1.325, 1.12, 1.375, 1.12, 1.375, 1.07, -0.39, -1.47, -0.39, -1.519, 0.39, -1.519, 0.39, -1.47, 0.39, 0.2805, 0.39, 0.231, -0.39, 0.231, -0.39, 0.2805, 0.39, 0.231, 0.39, 0.1815, -0.39, 0.1815, -0.39, 0.231, 0.39, -1.519, 0.39, -1.47, -0.39, -1.47, -0.39, -1.519, 0.39, -1.47, 0.39, -1.421, -0.39, -1.421, -0.39, -1.47, -0.39, 0.1815, -0.39, 0.231, 0.39, 0.231, 0.39, 0.1815, -0.39, 0.231, -0.39, 0.2805, 0.39, 0.2805, 0.39, 0.231, -0.39, -1.421, -0.39, -1.47, 0.39, -1.47, 0.39, -1.421, -1.421, 0.2805, -1.4, 0.231, -1.421, 0.1815, -1.47, 0.161, -1.519, 0.1815, -1.54, 0.231, -1.519, 0.2805, -1.47, 0.301, 1.47, 0.301, 1.519, 0.2805, 1.54, 0.231, 1.519, 0.1815, 1.47, 0.161, 1.421, 0.1815, 1.4, 0.231, 1.421, 0.2805, -0.39, 1.47, -0.39, 1.421, 0.39, 1.421, 0.39, 1.47, 0.39, 1.358, 0.39, 1.309, -0.39, 1.309, -0.39, 1.358, 0.39, 1.309, 0.39, 1.26, -0.39, 1.26, -0.39, 1.309, 0.39, 1.421, 0.39, 1.47, -0.39, 1.47, -0.39, 1.421, 0.39, 1.47, 0.39, 1.519, -0.39, 1.519, -0.39, 1.47, -0.39, 1.26, -0.39, 1.309, 0.39, 1.309, 0.39, 1.26, -0.39, 1.309, -0.39, 1.358, 0.39, 1.358, 0.39, 1.309, -0.39, 1.519, -0.39, 1.47, 0.39, 1.47, 0.39, 1.519, 1.519, 1.358, 1.54, 1.309, 1.519, 1.26, 1.47, 1.239, 1.421, 1.26, 1.4, 1.309, 1.421, 1.358, 1.47, 1.379, -1.47, 1.379, -1.421, 1.358, -1.4, 1.309, -1.421, 1.26, -1.47, 1.239, -1.519, 1.26, -1.54, 1.309, -1.519, 1.358, 0.445, 0.9765, 0.445, 1.023, 0.395, 1.023, 0.395, 0.9765, -0.445, 1.427, -0.395, 1.427, -0.395, 1.473, -0.445, 1.473, 0.445, 0.00859, 0.395, 0.00859, 0.395, 1.239, 0.445, 1.239, -0.9765, 0.00859, -1.023, -0.00859, -1.473, 1.221, -1.427, 1.239, -0.395, -0.00859, -0.445, -0.00859, -0.445, 1.221, -0.395, 1.221, 1.023, -0.00859, 0.9765, 0.00859, 1.427, 1.239, 1.473, 1.221, -0.395, 0.9765, -0.395, 1.023, -0.445, 1.023, -0.445, 0.9765, 0.395, 1.427, 0.445, 1.427, 0.445, 1.473, 0.395, 1.473, -0.395, 0.00859, -0.445, 0.00859, -0.445, 1.239, -0.395, 1.239, -0.9765, 0.00859, -1.023, -0.00859, -1.473, 1.221, -1.427, 1.239, 0.445, -0.00859, 0.395, -0.00859, 0.395, 1.221, 0.445, 1.221, 1.023, -0.00859, 0.9765, 0.00859, 1.427, 1.239, 1.473, 1.221])
_ca = me_body_steelplate.color_attributes.new('Col', 'BYTE_COLOR', 'CORNER')
_ca.data.foreach_set('color', [1.0, 1.0, 1.0, 1.0, 1.0, 1.0, 1.0, 1.0, 1.0, 1.0, 1.0, 1.0, 1.0, 1.0, 1.0, 1.0, 1.0, 1.0, 1.0, 1.0, 1.0, 1.0, 1.0, 1.0, 1.0, 1.0, 1.0, 1.0, 1.0, 1.0, 1.0, 1.0, 1.0, 1.0, 1.0, 1.0, 1.0, 1.0, 1.0, 1.0, 1.0, 1.0, 1.0, 1.0, 1.0, 1.0, 1.0, 1.0, 1.0, 1.0, 1.0, 1.0, 1.0, 1.0, 1.0, 1.0, 1.0, 1.0, 1.0, 1.0, 1.0, 1.0, 1.0, 1.0, 1.0, 1.0, 1.0, 1.0, 1.0, 1.0, 1.0, 1.0, 1.0, 1.0, 1.0, 1.0, 1.0, 1.0, 1.0, 1.0, 1.0, 1.0, 1.0, 1.0, 1.0, 1.0, 1.0, 1.0, 1.0, 1.0, 1.0, 1.0, 1.0, 1.0, 1.0, 1.0, 1.0, 1.0, 1.0, 1.0, 1.0, 1.0, 1.0, 1.0, 1.0, 1.0, 1.0, 1.0, 1.0, 1.0, 1.0, 1.0, 1.0, 1.0, 1.0, 1.0, 1.0, 1.0, 1.0, 1.0, 1.0, 1.0, 1.0, 1.0, 1.0, 1.0, 1.0, 1.0, 1.0, 1.0, 1.0, 1.0, 1.0, 1.0, 1.0, 1.0, 1.0, 1.0, 1.0, 1.0, 1.0, 1.0, 1.0, 1.0, 1.0, 1.0, 1.0, 1.0, 1.0, 1.0, 1.0, 1.0, 1.0, 1.0, 1.0, 1.0, 1.0, 1.0, 1.0, 1.0, 1.0, 1.0, 1.0, 1.0, 1.0, 1.0, 1.0, 1.0, 1.0, 1.0, 1.0, 1.0, 1.0, 1.0, 1.0, 1.0, 1.0, 1.0, 1.0, 1.0, 1.0, 1.0, 1.0, 1.0, 1.0, 1.0, 1.0, 1.0, 1.0, 1.0, 1.0, 1.0, 1.0, 1.0, 1.0, 1.0, 1.0, 1.0, 1.0, 1.0, 1.0, 1.0, 1.0, 1.0, 1.0, 1.0, 1.0, 1.0, 1.0, 1.0, 1.0, 1.0, 1.0, 1.0, 1.0, 1.0, 1.0, 1.0, 1.0, 1.0, 1.0, 1.0, 1.0, 1.0, 1.0, 1.0, 1.0, 1.0, 1.0, 1.0, 1.0, 1.0, 1.0, 1.0, 1.0, 1.0, 1.0, 1.0, 1.0, 1.0, 1.0, 1.0, 1.0, 1.0, 1.0, 1.0, 1.0, 1.0, 1.0, 1.0, 1.0, 1.0, 1.0, 1.0, 1.0, 1.0, 1.0, 1.0, 1.0, 1.0, 1.0, 1.0, 1.0, 1.0, 1.0, 1.0, 1.0, 1.0, 1.0, 1.0, 1.0, 1.0, 1.0, 1.0, 1.0, 1.0, 1.0, 1.0, 1.0, 1.0, 1.0, 1.0, 1.0, 1.0, 1.0, 1.0, 1.0, 1.0, 1.0, 1.0, 1.0, 1.0, 1.0, 1.0, 1.0, 1.0, 1.0, 1.0, 1.0, 1.0, 1.0, 1.0, 1.0, 1.0, 1.0, 1.0, 1.0, 1.0, 1.0, 1.0, 1.0, 1.0, 1.0, 1.0, 1.0, 1.0, 1.0, 1.0, 1.0, 1.0, 1.0, 1.0, 1.0, 1.0, 1.0, 1.0, 1.0, 1.0, 1.0, 1.0, 1.0, 1.0, 1.0, 1.0, 1.0, 1.0, 1.0, 1.0, 1.0, 1.0, 1.0, 1.0, 1.0, 1.0, 1.0, 1.0, 1.0, 1.0, 1.0, 1.0, 1.0, 1.0, 1.0, 1.0, 1.0, 1.0, 1.0, 1.0, 1.0, 1.0, 1.0, 1.0, 1.0, 1.0, 1.0, 1.0, 1.0, 1.0, 1.0, 1.0, 1.0, 1.0, 1.0, 1.0, 1.0, 1.0, 1.0, 1.0, 1.0, 1.0, 1.0, 1.0, 1.0, 1.0, 1.0, 1.0, 1.0, 1.0, 1.0, 1.0, 1.0, 1.0, 1.0, 1.0, 1.0, 1.0, 1.0, 1.0, 1.0, 1.0, 1.0, 1.0, 1.0, 1.0, 1.0, 1.0, 1.0, 1.0, 1.0, 1.0, 1.0, 1.0, 1.0, 1.0, 1.0, 1.0, 1.0, 1.0, 1.0, 1.0, 1.0, 1.0, 1.0, 1.0, 1.0, 1.0, 1.0, 1.0, 1.0, 1.0, 1.0, 1.0, 1.0, 1.0, 1.0, 1.0, 1.0, 1.0, 1.0, 1.0, 1.0, 1.0, 1.0, 1.0, 1.0, 1.0, 1.0, 1.0, 1.0, 1.0, 1.0, 1.0, 1.0, 1.0, 1.0, 1.0, 1.0, 1.0, 1.0, 1.0, 1.0, 1.0, 1.0, 1.0, 1.0, 1.0, 1.0, 1.0, 1.0, 1.0, 1.0, 1.0, 1.0, 1.0, 1.0, 1.0, 1.0, 1.0, 1.0, 1.0, 1.0, 1.0, 1.0, 1.0, 1.0, 1.0, 1.0, 1.0, 1.0, 1.0, 1.0, 1.0, 1.0, 1.0, 1.0, 1.0, 1.0, 1.0, 1.0, 1.0, 1.0, 1.0, 1.0, 1.0, 1.0, 1.0, 1.0, 1.0, 1.0, 1.0, 1.0, 1.0, 1.0, 1.0, 1.0, 1.0, 1.0, 1.0, 1.0, 1.0, 1.0, 1.0, 1.0, 1.0, 1.0, 1.0, 1.0, 1.0, 1.0, 1.0, 1.0, 1.0, 1.0, 1.0, 1.0, 1.0, 1.0, 1.0, 1.0, 1.0, 1.0, 1.0, 1.0, 1.0, 1.0, 1.0, 1.0, 1.0, 1.0, 1.0, 1.0, 1.0, 1.0, 1.0, 1.0, 1.0, 1.0, 1.0, 1.0, 1.0, 1.0, 1.0, 1.0, 1.0, 1.0, 1.0, 1.0, 1.0, 1.0, 1.0, 1.0, 1.0, 1.0, 1.0, 1.0, 1.0, 1.0, 1.0, 1.0, 1.0, 1.0, 1.0, 1.0, 1.0, 1.0, 1.0, 1.0, 1.0, 1.0, 1.0, 1.0, 1.0, 1.0, 1.0, 1.0, 1.0, 1.0, 1.0, 1.0, 1.0, 1.0, 1.0, 1.0, 1.0, 1.0, 1.0, 1.0, 1.0, 1.0, 1.0, 1.0, 1.0, 1.0, 1.0, 1.0, 1.0, 1.0, 1.0, 1.0, 1.0, 1.0, 1.0, 1.0, 1.0, 1.0, 1.0, 1.0, 1.0, 1.0, 1.0, 1.0, 1.0, 1.0, 1.0, 1.0, 1.0, 1.0, 1.0, 1.0, 1.0, 1.0, 1.0, 1.0, 1.0, 1.0, 1.0, 1.0, 1.0, 1.0, 1.0, 1.0, 1.0, 1.0, 1.0, 1.0, 1.0, 1.0, 1.0, 1.0, 1.0, 1.0, 1.0, 1.0, 1.0, 1.0, 1.0, 1.0, 1.0, 1.0, 1.0, 1.0, 1.0, 1.0, 1.0, 1.0, 1.0, 1.0, 1.0, 1.0, 1.0, 1.0, 1.0, 1.0, 1.0, 1.0, 1.0, 1.0, 1.0, 1.0, 1.0, 1.0, 1.0, 1.0, 1.0, 1.0, 1.0, 1.0, 1.0, 1.0, 1.0, 1.0, 1.0, 1.0, 1.0, 1.0, 1.0, 1.0, 1.0, 1.0, 1.0, 1.0, 1.0, 1.0, 1.0, 1.0, 1.0, 1.0, 1.0, 1.0, 1.0, 1.0, 1.0, 1.0, 1.0, 1.0, 1.0, 1.0, 1.0, 1.0, 1.0, 1.0, 1.0, 1.0, 1.0, 1.0, 1.0, 1.0, 1.0, 1.0, 1.0, 1.0, 1.0, 1.0, 1.0, 1.0, 1.0, 1.0, 1.0, 1.0, 1.0, 1.0, 1.0, 1.0, 1.0, 1.0, 1.0, 1.0, 1.0, 1.0, 1.0, 1.0, 1.0, 1.0, 1.0, 1.0, 1.0, 1.0, 1.0, 1.0, 1.0, 1.0, 1.0, 1.0, 1.0, 1.0, 1.0, 1.0, 1.0, 1.0, 1.0, 1.0, 1.0, 1.0, 1.0, 1.0, 1.0, 1.0, 1.0, 1.0, 1.0, 1.0, 1.0, 1.0, 1.0, 1.0, 1.0, 1.0, 1.0, 1.0, 1.0, 1.0, 1.0, 1.0, 1.0, 1.0, 1.0, 1.0, 1.0, 1.0, 1.0, 1.0, 1.0, 1.0, 1.0, 1.0, 1.0, 1.0, 1.0, 1.0, 1.0, 1.0, 1.0, 1.0, 1.0, 1.0, 1.0, 1.0, 1.0, 1.0, 1.0, 1.0, 1.0, 1.0, 1.0, 1.0, 1.0, 1.0, 1.0, 1.0, 1.0, 1.0, 1.0, 1.0, 1.0, 1.0, 1.0, 1.0, 1.0, 1.0, 1.0, 1.0, 1.0, 1.0, 1.0, 1.0, 1.0, 1.0, 1.0, 1.0, 1.0, 1.0, 1.0, 1.0, 1.0, 1.0, 1.0, 1.0, 1.0, 1.0, 1.0, 1.0, 1.0, 1.0, 1.0, 1.0, 1.0, 1.0, 1.0, 1.0, 1.0, 1.0, 1.0, 1.0, 1.0, 1.0, 1.0, 1.0, 1.0, 1.0, 1.0, 1.0, 1.0, 1.0, 1.0, 1.0, 1.0, 1.0, 1.0, 1.0, 1.0, 1.0, 1.0, 1.0, 1.0, 1.0, 1.0, 1.0, 1.0, 1.0, 1.0, 1.0, 1.0, 1.0, 1.0, 1.0, 1.0, 1.0, 1.0, 1.0, 1.0, 1.0, 1.0, 1.0, 1.0, 1.0, 1.0, 1.0, 1.0, 1.0, 1.0, 1.0, 1.0, 1.0, 1.0, 1.0, 1.0, 1.0, 1.0, 1.0, 1.0, 1.0, 1.0, 1.0, 1.0, 1.0, 1.0, 1.0, 1.0, 1.0, 1.0, 1.0, 1.0, 1.0, 1.0, 1.0, 1.0, 1.0, 1.0, 1.0, 1.0, 1.0, 1.0, 1.0, 1.0, 1.0, 1.0, 1.0, 1.0, 1.0, 1.0, 1.0, 1.0, 1.0, 1.0, 1.0, 1.0, 1.0, 1.0, 1.0, 1.0, 1.0, 1.0, 1.0, 1.0, 1.0, 1.0, 1.0, 1.0, 1.0, 1.0, 1.0, 1.0, 1.0, 1.0, 1.0, 1.0, 1.0, 1.0, 1.0, 1.0, 1.0, 1.0, 1.0, 1.0, 1.0, 1.0, 1.0, 1.0, 1.0, 1.0, 1.0, 1.0, 1.0, 1.0, 1.0, 1.0, 1.0, 1.0, 1.0, 1.0, 1.0, 1.0, 1.0, 1.0, 1.0, 1.0, 1.0, 1.0, 1.0, 1.0, 1.0, 1.0, 1.0, 1.0, 1.0, 1.0, 1.0, 1.0, 1.0, 1.0, 1.0, 1.0, 1.0, 1.0, 1.0, 1.0, 1.0, 1.0, 1.0, 1.0, 1.0, 1.0, 1.0, 1.0, 1.0, 1.0, 1.0, 1.0, 1.0, 1.0, 1.0, 1.0, 1.0, 1.0, 1.0, 1.0, 1.0, 1.0, 1.0, 1.0, 1.0, 1.0, 1.0, 1.0, 1.0, 1.0, 1.0, 1.0, 1.0, 1.0, 1.0, 1.0, 1.0, 1.0, 1.0, 1.0, 1.0, 1.0, 1.0, 1.0, 1.0, 1.0, 1.0, 1.0, 1.0, 1.0, 1.0, 1.0, 1.0, 1.0, 1.0, 1.0, 1.0, 1.0, 1.0, 1.0, 1.0, 1.0, 1.0, 1.0, 1.0, 1.0, 1.0, 1.0, 1.0, 1.0, 1.0, 1.0, 1.0, 1.0, 1.0, 1.0, 1.0, 1.0, 1.0, 1.0, 1.0, 1.0, 1.0, 1.0, 1.0, 1.0, 1.0, 1.0, 1.0, 1.0, 1.0, 1.0, 1.0, 1.0, 1.0, 1.0, 1.0, 1.0, 1.0, 1.0, 1.0, 1.0, 1.0, 1.0, 1.0, 1.0, 1.0, 1.0, 1.0, 1.0, 1.0, 1.0, 1.0, 1.0, 1.0, 1.0, 1.0, 1.0, 1.0, 1.0, 1.0, 1.0, 1.0, 1.0, 1.0, 1.0, 1.0, 1.0, 1.0, 1.0, 1.0, 1.0, 1.0, 1.0, 1.0, 1.0, 1.0, 1.0, 1.0, 1.0, 1.0, 1.0, 1.0, 1.0, 1.0, 1.0, 1.0, 1.0, 1.0, 1.0, 1.0, 1.0, 1.0, 1.0, 1.0, 1.0, 1.0, 1.0, 1.0, 1.0, 1.0, 1.0, 1.0, 1.0, 1.0, 1.0, 1.0, 1.0, 1.0, 1.0, 1.0, 1.0, 1.0, 1.0, 1.0, 1.0, 1.0, 1.0, 1.0, 1.0, 1.0, 1.0, 1.0, 1.0, 1.0, 1.0, 1.0, 1.0, 1.0, 1.0, 1.0, 1.0, 1.0, 1.0, 1.0, 1.0, 1.0, 1.0, 1.0, 1.0, 1.0, 1.0, 1.0, 1.0, 1.0, 1.0, 1.0, 1.0, 1.0, 1.0, 1.0, 1.0, 1.0, 1.0, 1.0, 1.0, 1.0, 1.0, 1.0, 1.0, 1.0, 1.0, 1.0, 1.0, 1.0, 1.0, 1.0, 1.0, 1.0, 1.0, 1.0, 1.0, 1.0, 1.0, 1.0, 1.0, 1.0, 1.0, 1.0, 1.0, 1.0, 1.0, 1.0, 1.0, 1.0, 1.0, 1.0, 1.0, 1.0, 1.0, 1.0, 1.0, 1.0, 1.0, 1.0, 1.0, 1.0, 1.0, 1.0, 1.0, 1.0, 1.0, 1.0, 1.0, 1.0, 1.0, 1.0, 1.0, 1.0, 1.0, 1.0, 1.0, 1.0, 1.0, 1.0, 1.0, 1.0, 1.0, 1.0, 1.0, 1.0, 1.0, 1.0, 1.0, 1.0, 1.0, 1.0, 1.0, 1.0, 1.0, 1.0, 1.0, 1.0, 1.0, 1.0, 1.0, 1.0, 1.0, 1.0, 1.0, 1.0, 1.0, 1.0, 1.0, 1.0, 1.0, 1.0, 1.0, 1.0, 1.0, 1.0, 1.0, 1.0, 1.0, 1.0, 1.0, 1.0, 1.0, 1.0, 1.0, 1.0, 1.0, 1.0, 1.0, 1.0, 1.0, 1.0, 1.0, 1.0, 1.0, 1.0, 1.0, 1.0, 1.0, 1.0, 1.0, 1.0, 1.0, 1.0, 1.0, 1.0, 1.0, 1.0, 1.0, 1.0, 1.0, 1.0, 1.0, 1.0, 1.0, 1.0, 1.0, 1.0, 1.0, 1.0, 1.0, 1.0, 1.0, 1.0, 1.0, 1.0, 1.0, 1.0, 1.0, 1.0, 1.0, 1.0, 1.0, 1.0, 1.0, 1.0, 1.0, 1.0, 1.0, 1.0, 1.0, 1.0, 1.0, 1.0, 1.0, 1.0, 1.0, 1.0, 1.0, 1.0, 1.0, 1.0, 1.0, 1.0, 1.0, 1.0, 1.0, 1.0, 1.0, 1.0, 1.0, 1.0, 1.0, 1.0, 1.0, 1.0, 1.0, 1.0, 1.0, 1.0, 1.0, 1.0, 1.0, 1.0, 1.0, 1.0, 1.0, 1.0, 1.0, 1.0, 1.0, 1.0, 1.0, 1.0, 1.0, 1.0, 1.0, 1.0, 1.0, 1.0, 1.0, 1.0, 1.0, 1.0, 1.0, 1.0, 1.0, 1.0, 1.0, 1.0, 1.0, 1.0, 1.0, 1.0, 1.0, 1.0, 1.0, 1.0, 1.0, 1.0, 1.0, 1.0, 1.0, 1.0, 1.0, 1.0, 1.0, 1.0, 1.0, 1.0, 1.0, 1.0, 1.0, 1.0, 1.0, 1.0, 1.0, 1.0, 1.0, 1.0, 1.0, 1.0, 1.0, 1.0, 1.0, 1.0, 1.0, 1.0, 1.0, 1.0, 1.0, 1.0, 1.0, 1.0, 1.0, 1.0, 1.0, 1.0, 1.0, 1.0, 1.0, 1.0, 1.0, 1.0, 1.0, 1.0, 1.0, 1.0, 1.0, 1.0, 1.0, 1.0, 1.0, 1.0, 1.0, 1.0, 1.0, 1.0, 1.0, 1.0, 1.0, 1.0, 1.0, 1.0, 1.0, 1.0, 1.0, 1.0, 1.0, 1.0, 1.0, 1.0, 1.0, 1.0, 1.0, 1.0, 1.0, 1.0, 1.0, 1.0, 1.0, 1.0, 1.0, 1.0, 1.0, 1.0, 1.0, 1.0, 1.0, 1.0, 1.0, 1.0, 1.0, 1.0, 1.0, 1.0, 1.0, 1.0, 1.0, 1.0, 1.0, 1.0, 1.0, 1.0, 1.0, 1.0, 1.0, 1.0, 1.0, 1.0, 1.0, 1.0, 1.0, 1.0, 1.0, 1.0, 1.0, 1.0, 1.0, 1.0, 1.0, 1.0, 1.0, 1.0, 1.0, 1.0, 1.0, 1.0, 1.0, 1.0, 1.0, 1.0, 1.0, 1.0, 1.0, 1.0, 1.0, 1.0, 1.0, 1.0, 1.0, 1.0, 1.0, 1.0, 1.0, 1.0, 1.0, 1.0, 1.0, 1.0, 1.0, 1.0, 1.0, 1.0, 1.0, 1.0, 1.0, 1.0, 1.0, 1.0, 1.0, 1.0, 1.0, 1.0, 1.0, 1.0, 1.0, 1.0, 1.0, 1.0, 1.0, 1.0, 1.0, 1.0, 1.0, 1.0, 1.0, 1.0, 1.0, 1.0, 1.0, 1.0, 1.0, 1.0, 1.0, 1.0, 1.0, 1.0, 1.0, 1.0, 1.0, 1.0, 1.0, 1.0, 1.0, 1.0, 1.0, 1.0, 1.0, 1.0, 1.0, 1.0, 1.0, 1.0, 1.0, 1.0, 1.0, 1.0, 1.0, 1.0, 1.0, 1.0, 1.0, 1.0, 1.0, 1.0, 1.0, 1.0, 1.0, 1.0, 1.0, 1.0, 1.0, 1.0, 1.0, 1.0, 1.0, 1.0, 1.0, 1.0, 1.0, 1.0, 1.0, 1.0, 1.0, 1.0, 1.0])
me_body_steelplate.materials.append(mat_steelplate)
me_body_steelplate.update()
me_body_rubber = bpy.data.meshes.new('Body_Rubber')
me_body_rubber.from_pydata([(-0.33, -1.08, 0.4117), (-0.33, -1.08, 0.4617), (-0.33, -1.12, 0.4617), (-0.33, -1.12, 0.4117), (0.33, -1.08, 0.4117), (0.33, -1.08, 0.4617), (0.33, -1.12, 0.4617), (0.33, -1.12, 0.4117), (-0.33, -0.58, 0.595), (-0.33, -0.58, 0.645), (-0.33, -0.62, 0.645), (-0.33, -0.62, 0.595), (0.33, -0.58, 0.595), (0.33, -0.58, 0.645), (0.33, -0.62, 0.645), (0.33, -0.62, 0.595), (-0.33, -0.08, 0.7783), (-0.33, -0.08, 0.8283), (-0.33, -0.12, 0.8283), (-0.33, -0.12, 0.7783), (0.33, -0.08, 0.7783), (0.33, -0.08, 0.8283), (0.33, -0.12, 0.8283), (0.33, -0.12, 0.7783), (-0.33, 0.42, 0.9617), (-0.33, 0.42, 1.012), (-0.33, 0.38, 1.012), (-0.33, 0.38, 0.9617), (0.33, 0.42, 0.9617), (0.33, 0.42, 1.012), (0.33, 0.38, 1.012), (0.33, 0.38, 0.9617), (-0.33, 0.92, 1.145), (-0.33, 0.92, 1.195), (-0.33, 0.88, 1.195), (-0.33, 0.88, 1.145), (0.33, 0.92, 1.145), (0.33, 0.92, 1.195), (0.33, 0.88, 1.195), (0.33, 0.88, 1.145), (-0.33, 1.42, 1.328), (-0.33, 1.42, 1.378), (-0.33, 1.38, 1.378), (-0.33, 1.38, 1.328), (0.33, 1.42, 1.328), (0.33, 1.42, 1.378), (0.33, 1.38, 1.378), (0.33, 1.38, 1.328)], [], [(0, 3, 2, 1), (4, 5, 6, 7), (0, 1, 5, 4), (1, 2, 6, 5), (2, 3, 7, 6), (3, 0, 4, 7), (8, 11, 10, 9), (12, 13, 14, 15), (8, 9, 13, 12), (9, 10, 14, 13), (10, 11, 15, 14), (11, 8, 12, 15), (16, 19, 18, 17), (20, 21, 22, 23), (16, 17, 21, 20), (17, 18, 22, 21), (18, 19, 23, 22), (19, 16, 20, 23), (24, 27, 26, 25), (28, 29, 30, 31), (24, 25, 29, 28), (25, 26, 30, 29), (26, 27, 31, 30), (27, 24, 28, 31), (32, 35, 34, 33), (36, 37, 38, 39), (32, 33, 37, 36), (33, 34, 38, 37), (34, 35, 39, 38), (35, 32, 36, 39), (40, 43, 42, 41), (44, 45, 46, 47), (40, 41, 45, 44), (41, 42, 46, 45), (42, 43, 47, 46), (43, 40, 44, 47)])
_uv = me_body_rubber.uv_layers.new(name='UVMap')
_uv.uv.foreach_set('vector', [-1.08, 0.4117, -1.12, 0.4117, -1.12, 0.4617, -1.08, 0.4617, 1.08, 0.4117, 1.08, 0.4617, 1.12, 0.4617, 1.12, 0.4117, -0.33, 0.4117, -0.33, 0.4617, 0.33, 0.4617, 0.33, 0.4117, -0.33, -1.08, -0.33, -1.12, 0.33, -1.12, 0.33, -1.08, 0.33, 0.4617, 0.33, 0.4117, -0.33, 0.4117, -0.33, 0.4617, 0.33, -1.12, 0.33, -1.08, -0.33, -1.08, -0.33, -1.12, -0.58, 0.595, -0.62, 0.595, -0.62, 0.645, -0.58, 0.645, 0.58, 0.595, 0.58, 0.645, 0.62, 0.645, 0.62, 0.595, -0.33, 0.595, -0.33, 0.645, 0.33, 0.645, 0.33, 0.595, -0.33, -0.58, -0.33, -0.62, 0.33, -0.62, 0.33, -0.58, 0.33, 0.645, 0.33, 0.595, -0.33, 0.595, -0.33, 0.645, 0.33, -0.62, 0.33, -0.58, -0.33, -0.58, -0.33, -0.62, -0.08, 0.7783, -0.12, 0.7783, -0.12, 0.8283, -0.08, 0.8283, 0.08, 0.7783, 0.08, 0.8283, 0.12, 0.8283, 0.12, 0.7783, -0.33, 0.7783, -0.33, 0.8283, 0.33, 0.8283, 0.33, 0.7783, -0.33, -0.08, -0.33, -0.12, 0.33, -0.12, 0.33, -0.08, 0.33, 0.8283, 0.33, 0.7783, -0.33, 0.7783, -0.33, 0.8283, 0.33, -0.12, 0.33, -0.08, -0.33, -0.08, -0.33, -0.12, 0.42, 0.9617, 0.38, 0.9617, 0.38, 1.012, 0.42, 1.012, -0.42, 0.9617, -0.42, 1.012, -0.38, 1.012, -0.38, 0.9617, -0.33, 0.9617, -0.33, 1.012, 0.33, 1.012, 0.33, 0.9617, -0.33, 0.42, -0.33, 0.38, 0.33, 0.38, 0.33, 0.42, 0.33, 1.012, 0.33, 0.9617, -0.33, 0.9617, -0.33, 1.012, 0.33, 0.38, 0.33, 0.42, -0.33, 0.42, -0.33, 0.38, 0.92, 1.145, 0.88, 1.145, 0.88, 1.195, 0.92, 1.195, -0.92, 1.145, -0.92, 1.195, -0.88, 1.195, -0.88, 1.145, -0.33, 1.145, -0.33, 1.195, 0.33, 1.195, 0.33, 1.145, -0.33, 0.92, -0.33, 0.88, 0.33, 0.88, 0.33, 0.92, 0.33, 1.195, 0.33, 1.145, -0.33, 1.145, -0.33, 1.195, 0.33, 0.88, 0.33, 0.92, -0.33, 0.92, -0.33, 0.88, 1.42, 1.328, 1.38, 1.328, 1.38, 1.378, 1.42, 1.378, -1.42, 1.328, -1.42, 1.378, -1.38, 1.378, -1.38, 1.328, -0.33, 1.328, -0.33, 1.378, 0.33, 1.378, 0.33, 1.328, -0.33, 1.42, -0.33, 1.38, 0.33, 1.38, 0.33, 1.42, 0.33, 1.378, 0.33, 1.328, -0.33, 1.328, -0.33, 1.378, 0.33, 1.38, 0.33, 1.42, -0.33, 1.42, -0.33, 1.38])
_ca = me_body_rubber.color_attributes.new('Col', 'BYTE_COLOR', 'CORNER')
_ca.data.foreach_set('color', [1.0, 1.0, 1.0, 1.0, 1.0, 1.0, 1.0, 1.0, 1.0, 1.0, 1.0, 1.0, 1.0, 1.0, 1.0, 1.0, 1.0, 1.0, 1.0, 1.0, 1.0, 1.0, 1.0, 1.0, 1.0, 1.0, 1.0, 1.0, 1.0, 1.0, 1.0, 1.0, 1.0, 1.0, 1.0, 1.0, 1.0, 1.0, 1.0, 1.0, 1.0, 1.0, 1.0, 1.0, 1.0, 1.0, 1.0, 1.0, 1.0, 1.0, 1.0, 1.0, 1.0, 1.0, 1.0, 1.0, 1.0, 1.0, 1.0, 1.0, 1.0, 1.0, 1.0, 1.0, 1.0, 1.0, 1.0, 1.0, 1.0, 1.0, 1.0, 1.0, 1.0, 1.0, 1.0, 1.0, 1.0, 1.0, 1.0, 1.0, 1.0, 1.0, 1.0, 1.0, 1.0, 1.0, 1.0, 1.0, 1.0, 1.0, 1.0, 1.0, 1.0, 1.0, 1.0, 1.0, 1.0, 1.0, 1.0, 1.0, 1.0, 1.0, 1.0, 1.0, 1.0, 1.0, 1.0, 1.0, 1.0, 1.0, 1.0, 1.0, 1.0, 1.0, 1.0, 1.0, 1.0, 1.0, 1.0, 1.0, 1.0, 1.0, 1.0, 1.0, 1.0, 1.0, 1.0, 1.0, 1.0, 1.0, 1.0, 1.0, 1.0, 1.0, 1.0, 1.0, 1.0, 1.0, 1.0, 1.0, 1.0, 1.0, 1.0, 1.0, 1.0, 1.0, 1.0, 1.0, 1.0, 1.0, 1.0, 1.0, 1.0, 1.0, 1.0, 1.0, 1.0, 1.0, 1.0, 1.0, 1.0, 1.0, 1.0, 1.0, 1.0, 1.0, 1.0, 1.0, 1.0, 1.0, 1.0, 1.0, 1.0, 1.0, 1.0, 1.0, 1.0, 1.0, 1.0, 1.0, 1.0, 1.0, 1.0, 1.0, 1.0, 1.0, 1.0, 1.0, 1.0, 1.0, 1.0, 1.0, 1.0, 1.0, 1.0, 1.0, 1.0, 1.0, 1.0, 1.0, 1.0, 1.0, 1.0, 1.0, 1.0, 1.0, 1.0, 1.0, 1.0, 1.0, 1.0, 1.0, 1.0, 1.0, 1.0, 1.0, 1.0, 1.0, 1.0, 1.0, 1.0, 1.0, 1.0, 1.0, 1.0, 1.0, 1.0, 1.0, 1.0, 1.0, 1.0, 1.0, 1.0, 1.0, 1.0, 1.0, 1.0, 1.0, 1.0, 1.0, 1.0, 1.0, 1.0, 1.0, 1.0, 1.0, 1.0, 1.0, 1.0, 1.0, 1.0, 1.0, 1.0, 1.0, 1.0, 1.0, 1.0, 1.0, 1.0, 1.0, 1.0, 1.0, 1.0, 1.0, 1.0, 1.0, 1.0, 1.0, 1.0, 1.0, 1.0, 1.0, 1.0, 1.0, 1.0, 1.0, 1.0, 1.0, 1.0, 1.0, 1.0, 1.0, 1.0, 1.0, 1.0, 1.0, 1.0, 1.0, 1.0, 1.0, 1.0, 1.0, 1.0, 1.0, 1.0, 1.0, 1.0, 1.0, 1.0, 1.0, 1.0, 1.0, 1.0, 1.0, 1.0, 1.0, 1.0, 1.0, 1.0, 1.0, 1.0, 1.0, 1.0, 1.0, 1.0, 1.0, 1.0, 1.0, 1.0, 1.0, 1.0, 1.0, 1.0, 1.0, 1.0, 1.0, 1.0, 1.0, 1.0, 1.0, 1.0, 1.0, 1.0, 1.0, 1.0, 1.0, 1.0, 1.0, 1.0, 1.0, 1.0, 1.0, 1.0, 1.0, 1.0, 1.0, 1.0, 1.0, 1.0, 1.0, 1.0, 1.0, 1.0, 1.0, 1.0, 1.0, 1.0, 1.0, 1.0, 1.0, 1.0, 1.0, 1.0, 1.0, 1.0, 1.0, 1.0, 1.0, 1.0, 1.0, 1.0, 1.0, 1.0, 1.0, 1.0, 1.0, 1.0, 1.0, 1.0, 1.0, 1.0, 1.0, 1.0, 1.0, 1.0, 1.0, 1.0, 1.0, 1.0, 1.0, 1.0, 1.0, 1.0, 1.0, 1.0, 1.0, 1.0, 1.0, 1.0, 1.0, 1.0, 1.0, 1.0, 1.0, 1.0, 1.0, 1.0, 1.0, 1.0, 1.0, 1.0, 1.0, 1.0, 1.0, 1.0, 1.0, 1.0, 1.0, 1.0, 1.0, 1.0, 1.0, 1.0, 1.0, 1.0, 1.0, 1.0, 1.0, 1.0, 1.0, 1.0, 1.0, 1.0, 1.0, 1.0, 1.0, 1.0, 1.0, 1.0, 1.0, 1.0, 1.0, 1.0, 1.0, 1.0, 1.0, 1.0, 1.0, 1.0, 1.0, 1.0, 1.0, 1.0, 1.0, 1.0, 1.0, 1.0, 1.0, 1.0, 1.0, 1.0, 1.0, 1.0, 1.0, 1.0, 1.0, 1.0, 1.0, 1.0, 1.0, 1.0, 1.0, 1.0, 1.0, 1.0, 1.0, 1.0, 1.0, 1.0, 1.0, 1.0, 1.0, 1.0, 1.0, 1.0, 1.0, 1.0, 1.0, 1.0, 1.0, 1.0, 1.0, 1.0, 1.0, 1.0, 1.0, 1.0, 1.0, 1.0, 1.0, 1.0, 1.0, 1.0, 1.0, 1.0, 1.0, 1.0, 1.0, 1.0, 1.0, 1.0, 1.0, 1.0, 1.0, 1.0, 1.0, 1.0, 1.0, 1.0, 1.0, 1.0, 1.0, 1.0, 1.0, 1.0, 1.0, 1.0, 1.0, 1.0, 1.0, 1.0, 1.0, 1.0, 1.0, 1.0, 1.0, 1.0, 1.0, 1.0, 1.0, 1.0, 1.0, 1.0, 1.0, 1.0, 1.0, 1.0, 1.0, 1.0, 1.0, 1.0, 1.0, 1.0, 1.0, 1.0, 1.0, 1.0, 1.0, 1.0, 1.0, 1.0, 1.0, 1.0, 1.0, 1.0, 1.0, 1.0, 1.0, 1.0, 1.0, 1.0, 1.0, 1.0, 1.0, 1.0, 1.0])
me_body_rubber.materials.append(mat_rubber)
me_body_rubber.update()
me_body_hazard = bpy.data.meshes.new('Body_Hazard')
me_body_hazard.from_pydata([(-0.35, 1.58, 1.28), (0.35, 1.58, 1.28), (0.35, 1.52, 1.28), (-0.35, 1.52, 1.28), (-0.35, 1.58, 1.38), (0.35, 1.58, 1.38), (0.35, 1.52, 1.38), (-0.35, 1.52, 1.38), (-0.5, -1.41, 0.0), (0.5, -1.41, 0.0), (0.5, -1.49, 0.0), (-0.5, -1.49, 0.0), (-0.5, -1.41, 0.04), (0.5, -1.41, 0.04), (0.5, -1.49, 0.04), (-0.5, -1.49, 0.04), (-0.5, 1.49, 0.0), (0.5, 1.49, 0.0), (0.5, 1.41, 0.0), (-0.5, 1.41, 0.0), (-0.5, 1.49, 0.04), (0.5, 1.49, 0.04), (0.5, 1.41, 0.04), (-0.5, 1.41, 0.04)], [], [(0, 1, 2, 3), (4, 7, 6, 5), (0, 4, 5, 1), (1, 5, 6, 2), (2, 6, 7, 3), (3, 7, 4, 0), (8, 9, 10, 11), (12, 15, 14, 13), (8, 12, 13, 9), (9, 13, 14, 10), (10, 14, 15, 11), (11, 15, 12, 8), (16, 17, 18, 19), (20, 23, 22, 21), (16, 20, 21, 17), (17, 21, 22, 18), (18, 22, 23, 19), (19, 23, 20, 16)])
_uv = me_body_hazard.uv_layers.new(name='UVMap')
_uv.uv.foreach_set('vector', [0.35, 1.58, -0.35, 1.58, -0.35, 1.52, 0.35, 1.52, -0.35, 1.58, -0.35, 1.52, 0.35, 1.52, 0.35, 1.58, -0.35, 1.28, -0.35, 1.38, 0.35, 1.38, 0.35, 1.28, -1.58, 1.28, -1.58, 1.38, -1.52, 1.38, -1.52, 1.28, -0.35, 1.28, -0.35, 1.38, 0.35, 1.38, 0.35, 1.28, 1.52, 1.28, 1.52, 1.38, 1.58, 1.38, 1.58, 1.28, 0.5, -1.41, -0.5, -1.41, -0.5, -1.49, 0.5, -1.49, -0.5, -1.41, -0.5, -1.49, 0.5, -1.49, 0.5, -1.41, -0.5, 0.0, -0.5, 0.04, 0.5, 0.04, 0.5, 0.0, 1.41, 0.0, 1.41, 0.04, 1.49, 0.04, 1.49, 0.0, -0.5, 0.0, -0.5, 0.04, 0.5, 0.04, 0.5, 0.0, -1.49, 0.0, -1.49, 0.04, -1.41, 0.04, -1.41, 0.0, 0.5, 1.49, -0.5, 1.49, -0.5, 1.41, 0.5, 1.41, -0.5, 1.49, -0.5, 1.41, 0.5, 1.41, 0.5, 1.49, -0.5, 0.0, -0.5, 0.04, 0.5, 0.04, 0.5, 0.0, -1.49, 0.0, -1.49, 0.04, -1.41, 0.04, -1.41, 0.0, -0.5, 0.0, -0.5, 0.04, 0.5, 0.04, 0.5, 0.0, 1.41, 0.0, 1.41, 0.04, 1.49, 0.04, 1.49, 0.0])
_ca = me_body_hazard.color_attributes.new('Col', 'BYTE_COLOR', 'CORNER')
_ca.data.foreach_set('color', [1.0, 1.0, 1.0, 1.0, 1.0, 1.0, 1.0, 1.0, 1.0, 1.0, 1.0, 1.0, 1.0, 1.0, 1.0, 1.0, 1.0, 1.0, 1.0, 1.0, 1.0, 1.0, 1.0, 1.0, 1.0, 1.0, 1.0, 1.0, 1.0, 1.0, 1.0, 1.0, 1.0, 1.0, 1.0, 1.0, 1.0, 1.0, 1.0, 1.0, 1.0, 1.0, 1.0, 1.0, 1.0, 1.0, 1.0, 1.0, 1.0, 1.0, 1.0, 1.0, 1.0, 1.0, 1.0, 1.0, 1.0, 1.0, 1.0, 1.0, 1.0, 1.0, 1.0, 1.0, 1.0, 1.0, 1.0, 1.0, 1.0, 1.0, 1.0, 1.0, 1.0, 1.0, 1.0, 1.0, 1.0, 1.0, 1.0, 1.0, 1.0, 1.0, 1.0, 1.0, 1.0, 1.0, 1.0, 1.0, 1.0, 1.0, 1.0, 1.0, 1.0, 1.0, 1.0, 1.0, 1.0, 1.0, 1.0, 1.0, 1.0, 1.0, 1.0, 1.0, 1.0, 1.0, 1.0, 1.0, 1.0, 1.0, 1.0, 1.0, 1.0, 1.0, 1.0, 1.0, 1.0, 1.0, 1.0, 1.0, 1.0, 1.0, 1.0, 1.0, 1.0, 1.0, 1.0, 1.0, 1.0, 1.0, 1.0, 1.0, 1.0, 1.0, 1.0, 1.0, 1.0, 1.0, 1.0, 1.0, 1.0, 1.0, 1.0, 1.0, 1.0, 1.0, 1.0, 1.0, 1.0, 1.0, 1.0, 1.0, 1.0, 1.0, 1.0, 1.0, 1.0, 1.0, 1.0, 1.0, 1.0, 1.0, 1.0, 1.0, 1.0, 1.0, 1.0, 1.0, 1.0, 1.0, 1.0, 1.0, 1.0, 1.0, 1.0, 1.0, 1.0, 1.0, 1.0, 1.0, 1.0, 1.0, 1.0, 1.0, 1.0, 1.0, 1.0, 1.0, 1.0, 1.0, 1.0, 1.0, 1.0, 1.0, 1.0, 1.0, 1.0, 1.0, 1.0, 1.0, 1.0, 1.0, 1.0, 1.0, 1.0, 1.0, 1.0, 1.0, 1.0, 1.0, 1.0, 1.0, 1.0, 1.0, 1.0, 1.0, 1.0, 1.0, 1.0, 1.0, 1.0, 1.0, 1.0, 1.0, 1.0, 1.0, 1.0, 1.0, 1.0, 1.0, 1.0, 1.0, 1.0, 1.0, 1.0, 1.0, 1.0, 1.0, 1.0, 1.0, 1.0, 1.0, 1.0, 1.0, 1.0, 1.0, 1.0, 1.0, 1.0, 1.0, 1.0, 1.0, 1.0, 1.0, 1.0, 1.0, 1.0, 1.0, 1.0, 1.0, 1.0, 1.0, 1.0, 1.0, 1.0, 1.0, 1.0, 1.0, 1.0, 1.0, 1.0, 1.0, 1.0, 1.0, 1.0, 1.0, 1.0, 1.0, 1.0, 1.0, 1.0, 1.0, 1.0, 1.0, 1.0, 1.0, 1.0, 1.0])
me_body_hazard.materials.append(mat_hazard)
me_body_hazard.update()
me_endcap_in_steelplate = bpy.data.meshes.new('EndCap_In_SteelPlate')
me_endcap_in_steelplate.from_pydata([(-0.48, 0.0, -0.12), (0.48, 0.0, -0.12), (0.48, -0.03, -0.12), (-0.48, -0.03, -0.12), (-0.48, 0.0, 0.12), (0.48, 0.0, 0.12), (0.48, -0.03, 0.12), (-0.48, -0.03, 0.12)], [], [(0, 1, 2, 3), (4, 7, 6, 5), (0, 4, 5, 1), (1, 5, 6, 2), (2, 6, 7, 3), (3, 7, 4, 0)])
_uv = me_endcap_in_steelplate.uv_layers.new(name='UVMap')
_uv.uv.foreach_set('vector', [0.48, 0.0, -0.48, 0.0, -0.48, -0.03, 0.48, -0.03, -0.48, 0.0, -0.48, -0.03, 0.48, -0.03, 0.48, 0.0, -0.48, -0.12, -0.48, 0.12, 0.48, 0.12, 0.48, -0.12, 0.0, -0.12, 0.0, 0.12, 0.03, 0.12, 0.03, -0.12, -0.48, -0.12, -0.48, 0.12, 0.48, 0.12, 0.48, -0.12, -0.03, -0.12, -0.03, 0.12, 0.0, 0.12, 0.0, -0.12])
_ca = me_endcap_in_steelplate.color_attributes.new('Col', 'BYTE_COLOR', 'CORNER')
_ca.data.foreach_set('color', [1.0, 1.0, 1.0, 1.0, 1.0, 1.0, 1.0, 1.0, 1.0, 1.0, 1.0, 1.0, 1.0, 1.0, 1.0, 1.0, 1.0, 1.0, 1.0, 1.0, 1.0, 1.0, 1.0, 1.0, 1.0, 1.0, 1.0, 1.0, 1.0, 1.0, 1.0, 1.0, 1.0, 1.0, 1.0, 1.0, 1.0, 1.0, 1.0, 1.0, 1.0, 1.0, 1.0, 1.0, 1.0, 1.0, 1.0, 1.0, 1.0, 1.0, 1.0, 1.0, 1.0, 1.0, 1.0, 1.0, 1.0, 1.0, 1.0, 1.0, 1.0, 1.0, 1.0, 1.0, 1.0, 1.0, 1.0, 1.0, 1.0, 1.0, 1.0, 1.0, 1.0, 1.0, 1.0, 1.0, 1.0, 1.0, 1.0, 1.0, 1.0, 1.0, 1.0, 1.0, 1.0, 1.0, 1.0, 1.0, 1.0, 1.0, 1.0, 1.0, 1.0, 1.0, 1.0, 1.0])
me_endcap_in_steelplate.materials.append(mat_steelplate)
me_endcap_in_steelplate.update()
me_endcap_in_hazard = bpy.data.meshes.new('EndCap_In_Hazard')
me_endcap_in_hazard.from_pydata([(-0.25, -0.03, -0.03), (0.25, -0.03, -0.03), (0.25, -0.06, -0.03), (-0.25, -0.06, -0.03), (-0.25, -0.03, 0.03), (0.25, -0.03, 0.03), (0.25, -0.06, 0.03), (-0.25, -0.06, 0.03)], [], [(0, 1, 2, 3), (4, 7, 6, 5), (0, 4, 5, 1), (1, 5, 6, 2), (2, 6, 7, 3), (3, 7, 4, 0)])
_uv = me_endcap_in_hazard.uv_layers.new(name='UVMap')
_uv.uv.foreach_set('vector', [0.25, -0.03, -0.25, -0.03, -0.25, -0.06, 0.25, -0.06, -0.25, -0.03, -0.25, -0.06, 0.25, -0.06, 0.25, -0.03, -0.25, -0.03, -0.25, 0.03, 0.25, 0.03, 0.25, -0.03, 0.03, -0.03, 0.03, 0.03, 0.06, 0.03, 0.06, -0.03, -0.25, -0.03, -0.25, 0.03, 0.25, 0.03, 0.25, -0.03, -0.06, -0.03, -0.06, 0.03, -0.03, 0.03, -0.03, -0.03])
_ca = me_endcap_in_hazard.color_attributes.new('Col', 'BYTE_COLOR', 'CORNER')
_ca.data.foreach_set('color', [1.0, 1.0, 1.0, 1.0, 1.0, 1.0, 1.0, 1.0, 1.0, 1.0, 1.0, 1.0, 1.0, 1.0, 1.0, 1.0, 1.0, 1.0, 1.0, 1.0, 1.0, 1.0, 1.0, 1.0, 1.0, 1.0, 1.0, 1.0, 1.0, 1.0, 1.0, 1.0, 1.0, 1.0, 1.0, 1.0, 1.0, 1.0, 1.0, 1.0, 1.0, 1.0, 1.0, 1.0, 1.0, 1.0, 1.0, 1.0, 1.0, 1.0, 1.0, 1.0, 1.0, 1.0, 1.0, 1.0, 1.0, 1.0, 1.0, 1.0, 1.0, 1.0, 1.0, 1.0, 1.0, 1.0, 1.0, 1.0, 1.0, 1.0, 1.0, 1.0, 1.0, 1.0, 1.0, 1.0, 1.0, 1.0, 1.0, 1.0, 1.0, 1.0, 1.0, 1.0, 1.0, 1.0, 1.0, 1.0, 1.0, 1.0, 1.0, 1.0, 1.0, 1.0, 1.0, 1.0])
me_endcap_in_hazard.materials.append(mat_hazard)
me_endcap_in_hazard.update()
me_endcap_in_rubber = bpy.data.meshes.new('EndCap_In_Rubber')
me_endcap_in_rubber.from_pydata([(-0.41, -0.025, -0.13), (-0.31, -0.025, -0.13), (-0.31, -0.065, -0.13), (-0.41, -0.065, -0.13), (-0.41, -0.025, -0.03), (-0.31, -0.025, -0.03), (-0.31, -0.065, -0.03), (-0.41, -0.065, -0.03), (0.31, -0.025, -0.13), (0.41, -0.025, -0.13), (0.41, -0.065, -0.13), (0.31, -0.065, -0.13), (0.31, -0.025, -0.03), (0.41, -0.025, -0.03), (0.41, -0.065, -0.03), (0.31, -0.065, -0.03)], [], [(0, 1, 2, 3), (4, 7, 6, 5), (0, 4, 5, 1), (1, 5, 6, 2), (2, 6, 7, 3), (3, 7, 4, 0), (8, 9, 10, 11), (12, 15, 14, 13), (8, 12, 13, 9), (9, 13, 14, 10), (10, 14, 15, 11), (11, 15, 12, 8)])
_uv = me_endcap_in_rubber.uv_layers.new(name='UVMap')
_uv.uv.foreach_set('vector', [0.41, -0.025, 0.31, -0.025, 0.31, -0.065, 0.41, -0.065, -0.41, -0.025, -0.41, -0.065, -0.31, -0.065, -0.31, -0.025, -0.41, -0.13, -0.41, -0.03, -0.31, -0.03, -0.31, -0.13, 0.025, -0.13, 0.025, -0.03, 0.065, -0.03, 0.065, -0.13, 0.31, -0.13, 0.31, -0.03, 0.41, -0.03, 0.41, -0.13, -0.065, -0.13, -0.065, -0.03, -0.025, -0.03, -0.025, -0.13, -0.31, -0.025, -0.41, -0.025, -0.41, -0.065, -0.31, -0.065, 0.31, -0.025, 0.31, -0.065, 0.41, -0.065, 0.41, -0.025, 0.31, -0.13, 0.31, -0.03, 0.41, -0.03, 0.41, -0.13, 0.025, -0.13, 0.025, -0.03, 0.065, -0.03, 0.065, -0.13, -0.41, -0.13, -0.41, -0.03, -0.31, -0.03, -0.31, -0.13, -0.065, -0.13, -0.065, -0.03, -0.025, -0.03, -0.025, -0.13])
_ca = me_endcap_in_rubber.color_attributes.new('Col', 'BYTE_COLOR', 'CORNER')
_ca.data.foreach_set('color', [1.0, 1.0, 1.0, 1.0, 1.0, 1.0, 1.0, 1.0, 1.0, 1.0, 1.0, 1.0, 1.0, 1.0, 1.0, 1.0, 1.0, 1.0, 1.0, 1.0, 1.0, 1.0, 1.0, 1.0, 1.0, 1.0, 1.0, 1.0, 1.0, 1.0, 1.0, 1.0, 1.0, 1.0, 1.0, 1.0, 1.0, 1.0, 1.0, 1.0, 1.0, 1.0, 1.0, 1.0, 1.0, 1.0, 1.0, 1.0, 1.0, 1.0, 1.0, 1.0, 1.0, 1.0, 1.0, 1.0, 1.0, 1.0, 1.0, 1.0, 1.0, 1.0, 1.0, 1.0, 1.0, 1.0, 1.0, 1.0, 1.0, 1.0, 1.0, 1.0, 1.0, 1.0, 1.0, 1.0, 1.0, 1.0, 1.0, 1.0, 1.0, 1.0, 1.0, 1.0, 1.0, 1.0, 1.0, 1.0, 1.0, 1.0, 1.0, 1.0, 1.0, 1.0, 1.0, 1.0, 1.0, 1.0, 1.0, 1.0, 1.0, 1.0, 1.0, 1.0, 1.0, 1.0, 1.0, 1.0, 1.0, 1.0, 1.0, 1.0, 1.0, 1.0, 1.0, 1.0, 1.0, 1.0, 1.0, 1.0, 1.0, 1.0, 1.0, 1.0, 1.0, 1.0, 1.0, 1.0, 1.0, 1.0, 1.0, 1.0, 1.0, 1.0, 1.0, 1.0, 1.0, 1.0, 1.0, 1.0, 1.0, 1.0, 1.0, 1.0, 1.0, 1.0, 1.0, 1.0, 1.0, 1.0, 1.0, 1.0, 1.0, 1.0, 1.0, 1.0, 1.0, 1.0, 1.0, 1.0, 1.0, 1.0, 1.0, 1.0, 1.0, 1.0, 1.0, 1.0, 1.0, 1.0, 1.0, 1.0, 1.0, 1.0, 1.0, 1.0, 1.0, 1.0, 1.0, 1.0, 1.0, 1.0, 1.0, 1.0, 1.0, 1.0, 1.0, 1.0, 1.0, 1.0, 1.0, 1.0])
me_endcap_in_rubber.materials.append(mat_rubber)
me_endcap_in_rubber.update()

# ---- objects
ob_qd_belt_incline = bpy.data.objects.new('QD_belt_incline', None)
ob_body = bpy.data.objects.new('Body', None)
ob_body_belt = bpy.data.objects.new('Body_Belt', me_body_belt)
ob_body_steelgreen = bpy.data.objects.new('Body_SteelGreen', me_body_steelgreen)
ob_body_steelplate = bpy.data.objects.new('Body_SteelPlate', me_body_steelplate)
ob_body_rubber = bpy.data.objects.new('Body_Rubber', me_body_rubber)
ob_body_hazard = bpy.data.objects.new('Body_Hazard', me_body_hazard)
ob_endcap_in = bpy.data.objects.new('EndCap_In', None)
ob_endcap_in_steelplate = bpy.data.objects.new('EndCap_In_SteelPlate', me_endcap_in_steelplate)
ob_endcap_in_hazard = bpy.data.objects.new('EndCap_In_Hazard', me_endcap_in_hazard)
ob_endcap_in_rubber = bpy.data.objects.new('EndCap_In_Rubber', me_endcap_in_rubber)

# ---- transforms, parenting, visibility, modifiers, constraints
ob_qd_belt_incline.location = (0.0, 0.0, 0.0)
ob_qd_belt_incline.empty_display_size = 0.2
ob_body.parent = ob_qd_belt_incline
ob_body.location = (0.0, 0.0, 0.0)
ob_body.empty_display_size = 0.05
ob_body_belt.parent = ob_body
ob_body_belt.location = (0.0, 0.0, 0.0)
ob_body_steelgreen.parent = ob_body
ob_body_steelgreen.location = (0.0, 0.0, 0.0)
ob_body_steelplate.parent = ob_body
ob_body_steelplate.location = (0.0, 0.0, 0.0)
ob_body_rubber.parent = ob_body
ob_body_rubber.location = (0.0, 0.0, 0.0)
ob_body_hazard.parent = ob_body
ob_body_hazard.location = (0.0, 0.0, 0.0)
ob_endcap_in.parent = ob_qd_belt_incline
ob_endcap_in.location = (0.0, -1.5, 0.2)
ob_endcap_in.empty_display_size = 0.05
ob_endcap_in_steelplate.parent = ob_endcap_in
ob_endcap_in_steelplate.location = (0.0, 0.0, 0.0)
ob_endcap_in_hazard.parent = ob_endcap_in
ob_endcap_in_hazard.location = (0.0, 0.0, 0.0)
ob_endcap_in_rubber.parent = ob_endcap_in
ob_endcap_in_rubber.location = (0.0, 0.0, 0.0)

# ---- collection membership
scene.collection.objects.link(ob_qd_belt_incline)
scene.collection.objects.link(ob_body)
scene.collection.objects.link(ob_body_belt)
scene.collection.objects.link(ob_body_steelgreen)
scene.collection.objects.link(ob_body_steelplate)
scene.collection.objects.link(ob_body_rubber)
scene.collection.objects.link(ob_body_hazard)
scene.collection.objects.link(ob_endcap_in)
scene.collection.objects.link(ob_endcap_in_steelplate)
scene.collection.objects.link(ob_endcap_in_hazard)
scene.collection.objects.link(ob_endcap_in_rubber)

# ---- scene / render settings (as saved in the file)
scene.frame_start = 1; scene.frame_end = 250; scene.frame_set(1)
scene.render.engine = 'BLENDER_EEVEE_NEXT'
scene.render.fps = 30
scene.render.bake_bias = 0.0
scene.render.bake_samples = 0
scene.render.compositor_device = 'GPU'
scene.eevee.use_volume_custom_range = False
scene.eevee.fast_gi_thickness_near = 0.1
scene.eevee.fast_gi_thickness_far = 0.0
scene.eevee.ray_tracing_options.screen_trace_thickness = 0.1
bpy.context.view_layer.update()

# ---- added for rendering (the .blend has no active camera and no usable light): camera, sun + grey world if the file has none
cam_auto = bpy.data.cameras.new('AutoCamera')
cam_auto.lens = 50.0
cam_auto.sensor_width = 36.0
cam_auto.clip_end = 1000.0
ob_auto_camera = bpy.data.objects.new('AutoCamera', cam_auto)
scene.collection.objects.link(ob_auto_camera)
ob_auto_camera.location = (3.36114, -4.02587, 3.43962)
ob_auto_camera.rotation_euler = (1.09748, -7.21219e-08, 0.694738)
scene.camera = ob_auto_camera
light_auto_sun = bpy.data.lights.new('AutoSun', 'SUN')
light_auto_sun.energy = 3.0
light_auto_sun.angle = 0.0523599
ob_auto_sun = bpy.data.objects.new('AutoSun', light_auto_sun)
scene.collection.objects.link(ob_auto_sun)
ob_auto_sun.rotation_euler = (0.872665, 0.174533, 0.523599)
if scene.world is None:
    world_auto = bpy.data.worlds.new('AutoWorld')
    world_auto.color = (0.3, 0.3, 0.3)
    scene.world = world_auto
bpy.context.view_layer.update()
